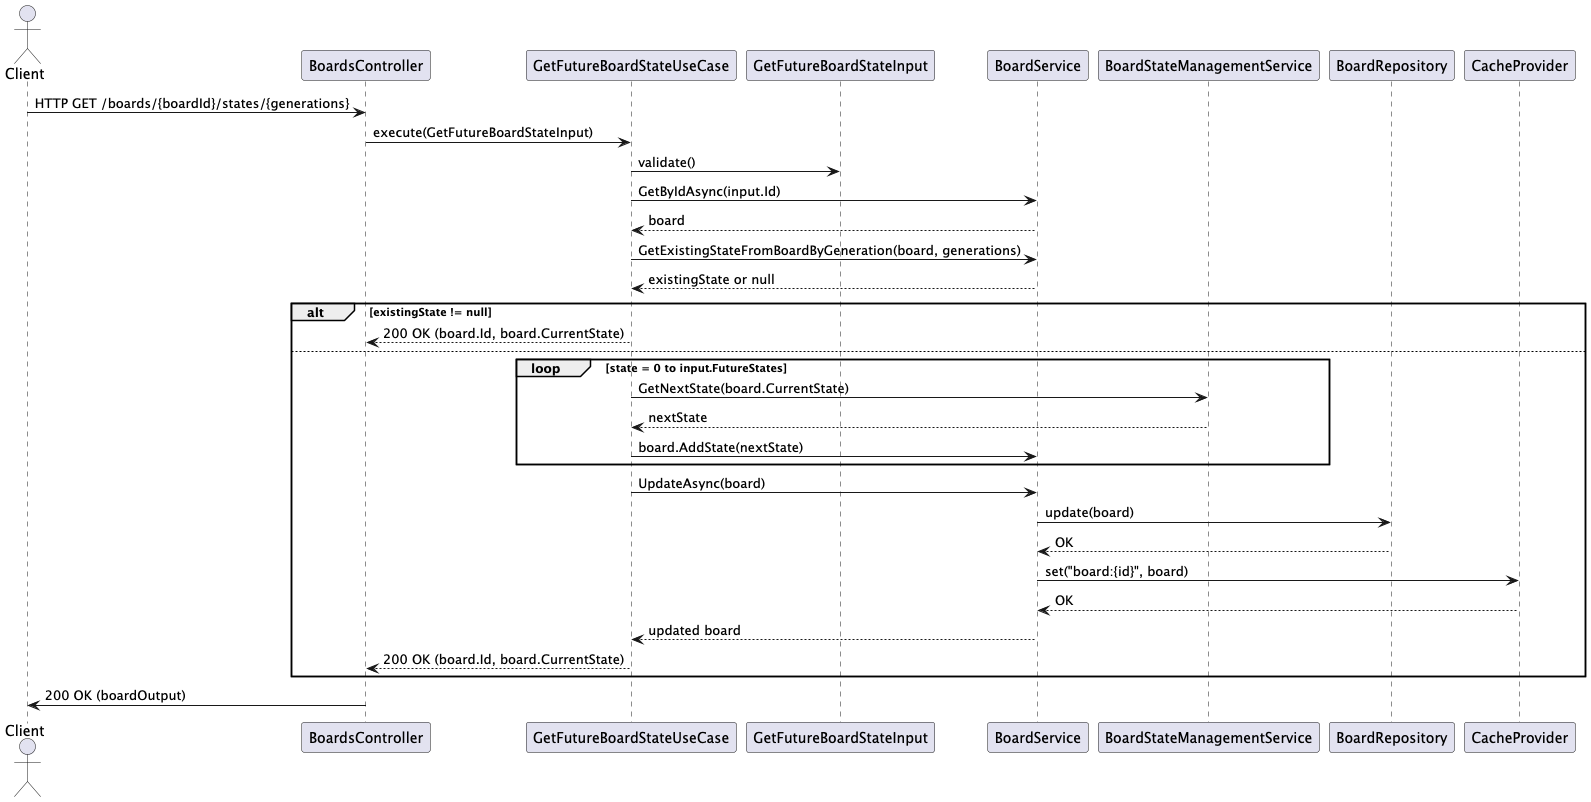

The diagram above was rendered by PlantUML. Its source (embedded in the PNG):
@startuml
actor Client

participant BoardsController
participant GetFutureBoardStateUseCase
participant GetFutureBoardStateInput
participant BoardService
participant BoardStateManagementService
participant BoardRepository
participant CacheProvider

Client -> BoardsController : HTTP GET /boards/{boardId}/states/{generations}
BoardsController -> GetFutureBoardStateUseCase : execute(GetFutureBoardStateInput)

GetFutureBoardStateUseCase -> GetFutureBoardStateInput : validate()

GetFutureBoardStateUseCase -> BoardService : GetByIdAsync(input.Id)
BoardService --> GetFutureBoardStateUseCase : board

GetFutureBoardStateUseCase -> BoardService : GetExistingStateFromBoardByGeneration(board, generations)
BoardService --> GetFutureBoardStateUseCase : existingState or null

alt existingState != null
    GetFutureBoardStateUseCase --> BoardsController : 200 OK (board.Id, board.CurrentState)
else
    loop state = 0 to input.FutureStates
        GetFutureBoardStateUseCase -> BoardStateManagementService : GetNextState(board.CurrentState)
        BoardStateManagementService --> GetFutureBoardStateUseCase : nextState

        GetFutureBoardStateUseCase -> BoardService : board.AddState(nextState)
    end

    GetFutureBoardStateUseCase -> BoardService : UpdateAsync(board)
    BoardService -> BoardRepository : update(board)
    BoardRepository --> BoardService : OK

    BoardService -> CacheProvider : set("board:{id}", board)
    CacheProvider --> BoardService : OK

    BoardService --> GetFutureBoardStateUseCase : updated board
    GetFutureBoardStateUseCase --> BoardsController : 200 OK (board.Id, board.CurrentState)
end
BoardsController -> Client : 200 OK (boardOutput)
@enduml